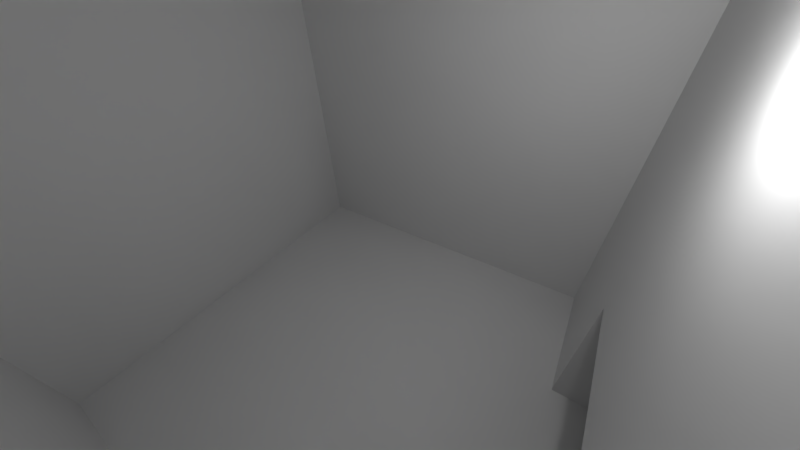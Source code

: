 # Source: room1.blend  (saved by Blender 2.65.0; exported with 4.5.12 LTS)
import bpy
from mathutils import Matrix  # noqa: F401  (used for matrix-valued properties, if any)

bpy.ops.wm.read_factory_settings(use_empty=True)
scene = bpy.context.scene
scene.name = 'Scene'

# ---- collections
col_collection_1 = bpy.data.collections.new('Collection 1'); scene.collection.children.link(col_collection_1)

# ---- materials (node trees are filled in below, after node groups)
mat_material = bpy.data.materials.new('Material')
mat_material.alpha_threshold = 0.0
mat_material.use_transparent_shadow = False
mat_material.roughness = 0.5
mat_material.line_color = (0.0, 0.0, 0.0, 1.0)

# ---- material node trees

# ---- world
world_world = bpy.data.worlds.new('World'); scene.world = world_world
world_world.color = (0.05088, 0.05088, 0.05088)
world_world.use_sun_shadow = False
world_world.sun_shadow_jitter_overblur = 0.0
world_world.cycles.sampling_method = 'MANUAL'
world_world.cycles.sample_map_resolution = 256

# ---- cameras
cam_camera = bpy.data.cameras.new('Camera')
cam_camera.clip_end = 100.0
cam_camera.lens = 12.22
cam_camera.sensor_width = 32.0
cam_camera.sensor_height = 18.0
cam_camera.ortho_scale = 7.314
cam_camera.dof.focus_distance = 0.0
cam_camera.dof.aperture_fstop = 128.0

# ---- lights
light_lamp = bpy.data.lights.new('Lamp', 'POINT')
light_lamp.transmission_factor = 0.0
light_lamp.cutoff_distance = 30.0
light_lamp.energy = 100.0
light_lamp.shadow_buffer_clip_start = 1.001
light_lamp.shadow_soft_size = 0.1
light_lamp.shadow_maximum_resolution = 0.006
light_lamp.use_absolute_resolution = True
light_lamp.cycles.use_multiple_importance_sampling = False

# ---- meshes
me_cube = bpy.data.meshes.new('Cube')
me_cube.from_pydata([(-6.915, -6.915, 6.915), (-6.915, 6.915, 6.915), (6.915, 6.915, 6.915), (6.915, -6.915, 6.915), (-6.915, -6.915, -6.915), (-6.915, 6.915, -6.915), (6.915, 6.915, -6.915), (6.915, -6.915, -6.915), (6.915, -2.305, 6.915), (6.915, 2.305, 6.915), (-6.915, 2.305, 6.915), (-6.915, -2.305, 6.915), (-6.915, -2.305, -6.915), (-6.915, 2.305, -6.915), (6.915, 2.305, -6.915), (6.915, -2.305, -6.915), (-6.915, -6.915, -2.225), (-6.915, 6.915, -2.225), (6.915, 6.915, -2.225), (6.915, -6.915, -2.225), (-6.915, -2.305, -2.225), (-6.915, 2.305, -2.225), (6.915, 2.305, -2.225), (6.915, -2.305, -2.225), (10.49, -2.305, -2.225), (10.49, 2.305, -2.225), (10.49, -2.305, -6.915), (10.49, 2.305, -6.915)], [], [(10, 1, 2, 9), (13, 14, 6, 5), (21, 13, 5, 17), (17, 5, 6, 18), (4, 7, 15, 12), (16, 0, 3, 19), (11, 10, 9, 8), (0, 11, 8, 3), (23, 15, 7, 19), (12, 15, 14, 13), (16, 4, 12, 20), (20, 12, 13, 21), (18, 6, 14, 22), (23, 22, 25, 24), (10, 21, 17, 1), (1, 17, 18, 2), (4, 16, 19, 7), (8, 23, 19, 3), (0, 16, 20, 11), (11, 20, 21, 10), (2, 18, 22, 9), (9, 22, 23, 8), (22, 14, 27, 25), (25, 27, 26, 24), (14, 15, 26, 27), (15, 23, 24, 26)])
me_cube.materials.append(mat_material)
me_cube.use_remesh_preserve_volume = False
me_cube.use_remesh_preserve_attributes = False
me_cube.use_mirror_vertex_groups = False
me_cube.update()

# ---- objects
ob_cube = bpy.data.objects.new('Cube', me_cube)
ob_lamp = bpy.data.objects.new('Lamp', light_lamp)
ob_camera = bpy.data.objects.new('Camera', cam_camera)

# ---- transforms, parenting, visibility, modifiers, constraints
ob_cube.location = (0.0, 0.0, 0.0)
ob_cube.scale = (0.6544, 0.6544, 0.6544)
ob_cube.lock_rotations_4d = False
ob_cube.empty_display_type = 'ARROWS'
ob_cube.lineart.crease_threshold = 0.0
ob_lamp.location = (4.076, 0.04502, 2.653)
ob_lamp.rotation_euler = (0.6503, 0.05522, 1.866)
ob_lamp.lock_rotations_4d = False
ob_lamp.empty_display_type = 'ARROWS'
ob_lamp.color = (0.0, 0.0, 0.0, 0.0)
ob_lamp.lineart.crease_threshold = 0.0
ob_camera.location = (3.462, -2.813, 2.894)
ob_camera.rotation_euler = (0.8901, 0.03113, 0.5716)
ob_camera.lock_rotations_4d = False
ob_camera.empty_display_type = 'ARROWS'
ob_camera.color = (0.0, 0.0, 0.0, 0.0)
ob_camera.display_type = 'WIRE'
ob_camera.lineart.crease_threshold = 0.0

# ---- collection membership
col_collection_1.objects.link(ob_cube)
col_collection_1.objects.link(ob_lamp)
col_collection_1.objects.link(ob_camera)

# ---- scene / render settings (as saved in the file)
scene.camera = ob_camera
scene.frame_start = 1; scene.frame_end = 250; scene.frame_set(1)
scene.render.engine = 'BLENDER_EEVEE_NEXT'
scene.render.image_settings.color_mode = 'RGB'
scene.render.image_settings.compression = 90
scene.render.resolution_percentage = 50
scene.render.dither_intensity = 0.0
scene.render.bake_margin = 2
scene.render.bake_bias = 0.0
scene.cycles.use_denoising = False
scene.cycles.samples = 10
scene.cycles.sampling_pattern = 'TABULATED_SOBOL'
scene.cycles.light_sampling_threshold = 0.0
scene.cycles.use_adaptive_sampling = False
scene.cycles.use_light_tree = False
scene.cycles.blur_glossy = 0.0
scene.cycles.volume_bounces = 1
scene.cycles.pixel_filter_type = 'GAUSSIAN'
scene.cycles.sample_clamp_indirect = 0.0
scene.view_settings.view_transform = 'Standard'
bpy.context.view_layer.update()
